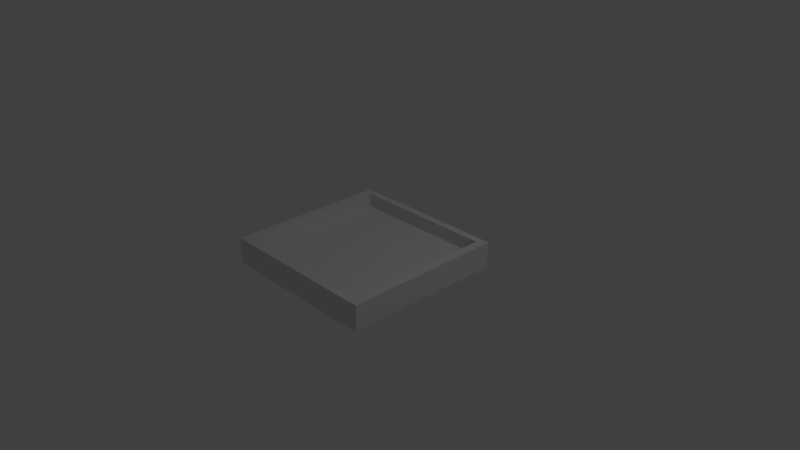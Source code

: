 # Source: helipad.blend  (saved by Blender 2.79.0; exported with 4.5.12 LTS)
import bpy
from mathutils import Matrix  # noqa: F401  (used for matrix-valued properties, if any)

bpy.ops.wm.read_factory_settings(use_empty=True)
scene = bpy.context.scene
scene.name = 'Scene'

# ---- collections
col_collection_1 = bpy.data.collections.new('Collection 1'); scene.collection.children.link(col_collection_1)

# ---- materials (node trees are filled in below, after node groups)
mat_material = bpy.data.materials.new('Material')
mat_material.alpha_threshold = 0.0
mat_material.use_transparent_shadow = False
mat_material.roughness = 0.5
mat_material.line_color = (0.0, 0.0, 0.0, 1.0)
mat_material_001 = bpy.data.materials.new('Material.001')
mat_material_001.alpha_threshold = 0.0
mat_material_001.use_transparent_shadow = False
mat_material_001.diffuse_color = (0.005605, 0.005605, 0.005605, 1.0)
mat_material_001.roughness = 0.5

# ---- material node trees

# ---- world
world_world = bpy.data.worlds.new('World'); scene.world = world_world
world_world.color = (0.05088, 0.05088, 0.05088)
world_world.use_sun_shadow = False
world_world.sun_shadow_jitter_overblur = 0.0
world_world.cycles.sampling_method = 'MANUAL'

# ---- cameras
cam_camera = bpy.data.cameras.new('Camera')
cam_camera.clip_end = 100.0
cam_camera.lens = 35.0
cam_camera.sensor_width = 32.0
cam_camera.sensor_height = 18.0
cam_camera.ortho_scale = 7.314
cam_camera.dof.focus_distance = 0.0
cam_camera.dof.aperture_fstop = 128.0

# ---- lights
light_lamp = bpy.data.lights.new('Lamp', 'POINT')
light_lamp.transmission_factor = 0.0
light_lamp.cutoff_distance = 30.0
light_lamp.energy = 100.0
light_lamp.shadow_buffer_clip_start = 1.001
light_lamp.shadow_soft_size = 0.1
light_lamp.shadow_maximum_resolution = 0.006
light_lamp.use_absolute_resolution = True

# ---- meshes
me_cube = bpy.data.meshes.new('Cube')
me_cube.from_pydata([(1.0, 1.047, -0.9625), (1.0, -0.953, -0.9625), (-0.9996, -0.953, -0.9625), (-0.9996, 1.047, -0.9625), (1.0, 1.047, 1.037), (1.0, -0.953, 1.037), (1.0, 1.047, -0.9625), (1.0, -0.953, -0.9625), (-0.9996, -0.953, -0.9625), (-0.9996, 1.047, -0.9625), (1.0, 1.047, -0.9625), (1.0, -0.953, -0.9625), (-0.9996, -0.953, -0.9625), (-0.9996, 1.047, -0.9625), (-0.9996, -0.953, 1.037), (-0.9996, 1.047, 1.037), (1.0, 1.047, -0.9625), (1.0, -0.953, -0.9625), (1.0, 1.047, 1.037), (1.0, -0.953, 1.037), (1.0, 1.047, -0.9625), (1.0, -0.953, -0.9625), (1.0, 1.047, 1.037), (1.0, -0.953, 1.037), (0.9977, -0.9555, -0.7927), (0.9977, 1.045, -0.7927), (-1.002, -0.9555, -0.7927), (-1.002, 1.045, -0.7927), (-1.123, -0.953, -0.7927), (-1.123, 1.047, -0.7927), (-1.123, -0.953, -0.9625), (-1.123, 1.047, -0.9625), (1.0, 1.148, -0.9625), (-0.9996, 1.148, -0.9625), (-0.9996, 1.148, -0.7927), (1.0, 1.148, -0.7927), (1.0, 1.148, -0.9625), (-0.9996, 1.148, -0.9625), (-0.9996, 1.148, -0.7927), (1.0, 1.148, -0.7927), (-0.9996, -1.05, -0.9625), (-0.9996, -1.05, -0.7927), (1.0, -1.05, -0.9625), (1.0, -1.05, -0.7927), (-0.9996, -1.05, -0.9625), (-0.9996, -1.05, -0.7927), (1.0, -1.05, -0.9625), (1.0, -1.05, -0.7927), (1.117, 1.047, -0.9625), (1.117, -0.953, -0.9625), (1.117, -0.953, -0.7927), (1.117, 1.047, -0.7927), (-0.9996, -1.045, -0.9625), (-0.9996, -1.045, -0.7927), (-1.123, -1.045, -0.7927), (-1.123, -1.045, -0.9625), (1.0, -1.045, -0.7927), (1.0, -1.045, -0.9625), (1.117, -1.045, -0.9625), (1.117, -1.045, -0.7927), (-0.9996, -1.045, -0.9625), (-0.9996, -1.045, -0.7927), (-1.123, -1.045, -0.7927), (-1.123, -1.045, -0.9625), (1.0, -1.045, -0.7927), (1.0, -1.045, -0.9625), (1.117, -1.045, -0.9625), (1.117, -1.045, -0.7927), (1.0, 1.142, -0.9625), (1.0, 1.142, -0.7927), (1.117, 1.142, -0.7927), (1.117, 1.142, -0.9625), (-0.9996, 1.142, -0.7927), (-0.9996, 1.142, -0.9625), (-1.123, 1.142, -0.9625), (-1.123, 1.142, -0.7927), (-0.9996, -0.953, -0.6092), (-0.9996, 1.047, -0.6092), (-1.123, 1.047, -0.6092), (-1.123, -0.953, -0.6092), (1.0, -0.953, -0.6092), (-0.9996, -0.953, -0.6092), (-0.9996, -1.05, -0.6092), (1.0, -1.05, -0.6092), (-0.9996, 1.047, -0.6092), (1.0, 1.047, -0.6092), (1.0, 1.148, -0.6092), (-0.9996, 1.148, -0.6092), (1.0, 1.047, -0.6092), (1.0, -0.953, -0.6092), (1.117, -0.953, -0.6092), (1.117, 1.047, -0.6092), (-1.123, -0.953, -0.6092), (-1.123, -1.045, -0.6092), (-0.9996, -1.045, -0.6092), (-0.9996, -0.953, -0.6092), (1.0, -0.953, -0.6092), (1.0, -1.045, -0.6092), (1.117, -1.045, -0.6092), (1.117, -0.953, -0.6092), (1.117, 1.047, -0.6092), (1.117, 1.142, -0.6092), (1.0, 1.142, -0.6092), (1.0, 1.047, -0.6092), (-0.9996, 1.047, -0.6092), (-0.9996, 1.142, -0.6092), (-1.123, 1.142, -0.6092), (-1.123, 1.047, -0.6092)], [(10, 11), (12, 13), (5, 19), (18, 4), (18, 22), (23, 19), (16, 20), (21, 17)], [(0, 3, 2, 1), (6, 7, 8, 9), (25, 6, 32, 35), (27, 77, 76, 26), (25, 27, 26, 24), (0, 1, 17, 16), (31, 30, 28, 29), (53, 61, 60, 52), (9, 8, 30, 31), (76, 77, 78, 79), (34, 35, 39, 38), (6, 9, 33, 32), (9, 27, 34, 33), (36, 37, 38, 39), (32, 33, 37, 36), (35, 32, 36, 39), (33, 34, 38, 37), (42, 43, 47, 46), (8, 7, 42, 40), (26, 8, 40, 41), (7, 24, 43, 42), (44, 46, 47, 45), (41, 40, 44, 45), (43, 41, 45, 47), (40, 42, 46, 44), (49, 48, 51, 50), (60, 61, 62, 63), (7, 6, 48, 49), (26, 53, 52, 8), (30, 55, 54, 28), (8, 52, 55, 30), (7, 57, 56, 24), (49, 58, 57, 7), (50, 59, 58, 49), (54, 62, 61, 53), (55, 63, 62, 54), (52, 60, 63, 55), (64, 65, 66, 67), (57, 65, 64, 56), (58, 66, 65, 57), (59, 67, 66, 58), (56, 64, 67, 59), (68, 69, 70, 71), (25, 69, 68, 6), (48, 71, 70, 51), (6, 68, 71, 48), (72, 73, 74, 75), (9, 73, 72, 27), (31, 74, 73, 9), (29, 75, 74, 31), (29, 78, 77, 27), (28, 79, 78, 29), (26, 76, 79, 28), (80, 81, 82, 83), (26, 81, 80, 24), (41, 82, 81, 26), (43, 83, 82, 41), (24, 80, 83, 43), (84, 85, 86, 87), (25, 85, 84, 27), (35, 86, 85, 25), (34, 87, 86, 35), (27, 84, 87, 34), (88, 89, 90, 91), (24, 89, 88, 25), (50, 90, 89, 24), (51, 91, 90, 50), (25, 88, 91, 51), (92, 93, 94, 95), (54, 93, 92, 28), (53, 94, 93, 54), (26, 95, 94, 53), (28, 92, 95, 26), (96, 97, 98, 99), (56, 97, 96, 24), (59, 98, 97, 56), (50, 99, 98, 59), (24, 96, 99, 50), (100, 101, 102, 103), (70, 101, 100, 51), (69, 102, 101, 70), (25, 103, 102, 69), (51, 100, 103, 25), (104, 105, 106, 107), (72, 105, 104, 27), (75, 106, 105, 72), (29, 107, 106, 75), (27, 104, 107, 29)])
_uv = me_cube.uv_layers.new(name='UVMap')
_uv.uv.foreach_set('vector', [0.0, 0.0, 0.0, 0.0, 0.0, 0.0, 0.0, 0.0, 0.0, 0.0, 0.0, 0.0, 0.0, 0.0, 0.0, 0.0, 0.0, 0.0, 0.0, 0.0, 0.0, 0.0, 0.0, 0.0, 0.0, 0.0, 0.0, 0.0, 0.0, 0.0, 0.0, 0.0, 9.998e-05, 0.0001002, 0.9999, 9.998e-05, 0.9999, 0.9999, 0.0001001, 0.9999, 0.0, 0.0, 0.0, 0.0, 0.0, 0.0, 0.0, 0.0, 0.0, 0.0, 0.0, 0.0, 0.0, 0.0, 0.0, 0.0, 0.0, 0.0, 0.0, 0.0, 0.0, 0.0, 0.0, 0.0, 0.0, 0.0, 0.0, 0.0, 0.0, 0.0, 0.0, 0.0, 0.0, 0.0, 0.0, 0.0, 0.0, 0.0, 0.0, 0.0, 0.0, 0.0, 0.0, 0.0, 0.0, 0.0, 0.0, 0.0, 0.0, 0.0, 0.0, 0.0, 0.0, 0.0, 0.0, 0.0, 0.0, 0.0, 0.0, 0.0, 0.0, 0.0, 0.0, 0.0, 0.0, 0.0, 0.0, 0.0, 0.0, 0.0, 0.0, 0.0, 0.0, 0.0, 0.0, 0.0, 0.0, 0.0, 0.0, 0.0, 0.0, 0.0, 0.0, 0.0, 0.0, 0.0, 0.0, 0.0, 0.0, 0.0, 0.0, 0.0, 0.0, 0.0, 0.0, 0.0, 0.0, 0.0, 0.0, 0.0, 0.0, 0.0, 0.0, 0.0, 0.0, 0.0, 0.0, 0.0, 0.0, 0.0, 0.0, 0.0, 0.0, 0.0, 0.0, 0.0, 0.0, 0.0, 0.0, 0.0, 0.0, 0.0, 0.0, 0.0, 0.0, 0.0, 0.0, 0.0, 0.0, 0.0, 0.0, 0.0, 0.0, 0.0, 0.0, 0.0, 0.0, 0.0, 0.0, 0.0, 0.0, 0.0, 0.0, 0.0, 0.0, 0.0, 0.0, 0.0, 0.0, 0.0, 0.0, 0.0, 0.0, 0.0, 0.0, 0.0, 0.0, 0.0, 0.0, 0.0, 0.0, 0.0, 0.0, 0.0, 0.0, 0.0, 0.0, 0.0, 0.0, 0.0, 0.0, 0.0, 0.0, 0.0, 0.0, 0.0, 0.0, 0.0, 0.0, 0.0, 0.0, 0.0, 0.0, 0.0, 0.0, 0.0, 0.0, 0.0, 0.0, 0.0, 0.0, 0.0, 0.0, 0.0, 0.0, 0.0, 0.0, 0.0, 0.0, 0.0, 0.0, 0.0, 0.0, 0.0, 0.0, 0.0, 0.0, 0.0, 0.0, 0.0, 0.0, 0.0, 0.0, 0.0, 0.0, 0.0, 0.0, 0.0, 0.0, 0.0, 0.0, 0.0, 0.0, 0.0, 0.0, 0.0, 0.0, 0.0, 0.0, 0.0, 0.0, 0.0, 0.0, 0.0, 0.0, 0.0, 0.0, 0.0, 0.0, 0.0, 0.0, 0.0, 0.0, 0.0, 0.0, 0.0, 0.0, 0.0, 0.0, 0.0, 0.0, 0.0, 0.0, 0.0, 0.0, 0.0, 0.0, 0.0, 0.0, 0.0, 0.0, 0.0, 0.0, 0.0, 0.0, 0.0, 0.0, 0.0, 0.0, 0.0, 0.0, 0.0, 0.0, 0.0, 0.0, 0.0, 0.0, 0.0, 0.0, 0.0, 0.0, 0.0, 0.0, 0.0, 0.0, 0.0, 0.0, 0.0, 0.0, 0.0, 0.0, 0.0, 0.0, 0.0, 0.0, 0.0, 0.0, 0.0, 0.0, 0.0, 0.0, 0.0, 0.0, 0.0, 0.0, 0.0, 0.0, 0.0, 0.0, 0.0, 0.0, 0.0, 0.0, 0.0, 0.0, 0.0, 0.0, 0.0, 0.0, 0.0, 0.0, 0.0, 0.0, 0.0, 0.0, 0.0, 0.0, 0.0, 0.0, 0.0, 0.0, 0.0, 0.0, 0.0, 0.0, 0.0, 0.0, 0.0, 0.0, 0.0, 0.0, 0.0, 0.0, 0.0, 0.0, 0.0, 0.0, 0.0, 0.0, 0.0, 0.0, 0.0, 0.0, 0.0, 0.0, 0.0, 0.0, 0.0, 0.0, 0.0, 0.0, 0.0, 0.0, 0.0, 0.0, 0.0, 0.0, 0.0, 0.0, 0.0, 0.0, 0.0, 0.0, 0.0, 0.0, 0.0, 0.0, 0.0, 0.0, 0.0, 0.0, 0.0, 0.0, 0.0, 0.0, 0.0, 0.0, 0.0, 0.0, 0.0, 0.0, 0.0, 0.0, 0.0, 0.0, 0.0, 0.0, 0.0, 0.0, 0.0, 0.0, 0.0, 0.0, 0.0, 0.0, 0.0, 0.0, 0.0, 0.0, 0.0, 0.0, 0.0, 0.0, 0.0, 0.0, 0.0, 0.0, 0.0, 0.0, 0.0, 0.0, 0.0, 0.0, 0.0, 0.0, 0.0, 0.0, 0.0, 0.0, 0.0, 0.0, 0.0, 0.0, 0.0, 0.0, 0.0, 0.0, 0.0, 0.0, 0.0, 0.0, 0.0, 0.0, 0.0, 0.0, 0.0, 0.0, 0.0, 0.0, 0.0, 0.0, 0.0, 0.0, 0.0, 0.0, 0.0, 0.0, 0.0, 0.0, 0.0, 0.0, 0.0, 0.0, 0.0, 0.0, 0.0, 0.0, 0.0, 0.0, 0.0, 0.0, 0.0, 0.0, 0.0, 0.0, 0.0, 0.0, 0.0, 0.0, 0.0, 0.0, 0.0, 0.0, 0.0, 0.0, 0.0, 0.0, 0.0, 0.0, 0.0, 0.0, 0.0, 0.0, 0.0, 0.0, 0.0, 0.0, 0.0, 0.0, 0.0, 0.0, 0.0, 0.0, 0.0, 0.0, 0.0, 0.0, 0.0, 0.0, 0.0, 0.0, 0.0, 0.0, 0.0, 0.0, 0.0, 0.0, 0.0, 0.0, 0.0, 0.0, 0.0, 0.0, 0.0, 0.0, 0.0, 0.0, 0.0, 0.0, 0.0, 0.0, 0.0, 0.0, 0.0, 0.0, 0.0, 0.0, 0.0, 0.0, 0.0, 0.0, 0.0, 0.0, 0.0, 0.0, 0.0, 0.0, 0.0, 0.0, 0.0, 0.0, 0.0, 0.0, 0.0, 0.0, 0.0, 0.0, 0.0, 0.0, 0.0, 0.0, 0.0, 0.0, 0.0, 0.0, 0.0, 0.0, 0.0, 0.0, 0.0, 0.0, 0.0, 0.0, 0.0, 0.0, 0.0, 0.0, 0.0, 0.0, 0.0, 0.0, 0.0, 0.0, 0.0, 0.0, 0.0, 0.0, 0.0, 0.0, 0.0, 0.0, 0.0, 0.0, 0.0, 0.0, 0.0, 0.0, 0.0, 0.0, 0.0, 0.0, 0.0, 0.0, 0.0, 0.0, 0.0, 0.0, 0.0, 0.0, 0.0, 0.0, 0.0, 0.0, 0.0, 0.0, 0.0, 0.0, 0.0, 0.0, 0.0, 0.0, 0.0, 0.0, 0.0, 0.0, 0.0, 0.0, 0.0, 0.0, 0.0, 0.0, 0.0, 0.0, 0.0, 0.0, 0.0, 0.0, 0.0, 0.0, 0.0, 0.0, 0.0, 0.0, 0.0, 0.0, 0.0, 0.0, 0.0, 0.0, 0.0, 0.0, 0.0, 0.0, 0.0, 0.0, 0.0, 0.0, 0.0, 0.0, 0.0, 0.0, 0.0, 0.0, 0.0])
me_cube.materials.append(mat_material)
me_cube.materials.append(mat_material_001)
me_cube.use_remesh_preserve_volume = False
me_cube.use_remesh_preserve_attributes = False
me_cube.use_mirror_vertex_groups = False
me_cube.update()

# ---- objects
ob_cube = bpy.data.objects.new('Cube', me_cube)
ob_lamp = bpy.data.objects.new('Lamp', light_lamp)
ob_camera = bpy.data.objects.new('Camera', cam_camera)

# ---- transforms, parenting, visibility, modifiers, constraints
ob_cube.location = (0.03985, -0.1703, 0.8642)
ob_cube.lock_rotations_4d = False
ob_cube.empty_display_type = 'ARROWS'
ob_cube.lineart.crease_threshold = 0.0
ob_lamp.location = (4.076, 1.005, 5.904)
ob_lamp.rotation_euler = (0.6503, 0.05522, 1.866)
ob_lamp.lock_rotations_4d = False
ob_lamp.empty_display_type = 'ARROWS'
ob_lamp.color = (0.0, 0.0, 0.0, 0.0)
ob_lamp.lineart.crease_threshold = 0.0
ob_camera.location = (7.481, -6.508, 5.344)
ob_camera.rotation_euler = (1.109, 0.0, 0.8149)
ob_camera.lock_rotations_4d = False
ob_camera.empty_display_type = 'ARROWS'
ob_camera.color = (0.0, 0.0, 0.0, 0.0)
ob_camera.display_type = 'WIRE'
ob_camera.lineart.crease_threshold = 0.0

# ---- collection membership
col_collection_1.objects.link(ob_cube)
col_collection_1.objects.link(ob_lamp)
col_collection_1.objects.link(ob_camera)

# ---- scene / render settings (as saved in the file)
scene.camera = ob_camera
scene.frame_start = 1; scene.frame_end = 250; scene.frame_set(1)
scene.render.engine = 'BLENDER_EEVEE_NEXT'
scene.render.resolution_percentage = 50
scene.render.dither_intensity = 0.0
scene.cycles.use_denoising = False
scene.cycles.samples = 128
scene.cycles.sampling_pattern = 'TABULATED_SOBOL'
scene.cycles.use_adaptive_sampling = False
scene.cycles.use_light_tree = False
scene.cycles.blur_glossy = 0.0
scene.cycles.sample_clamp_indirect = 0.0
scene.view_settings.view_transform = 'Standard'
bpy.context.view_layer.update()
